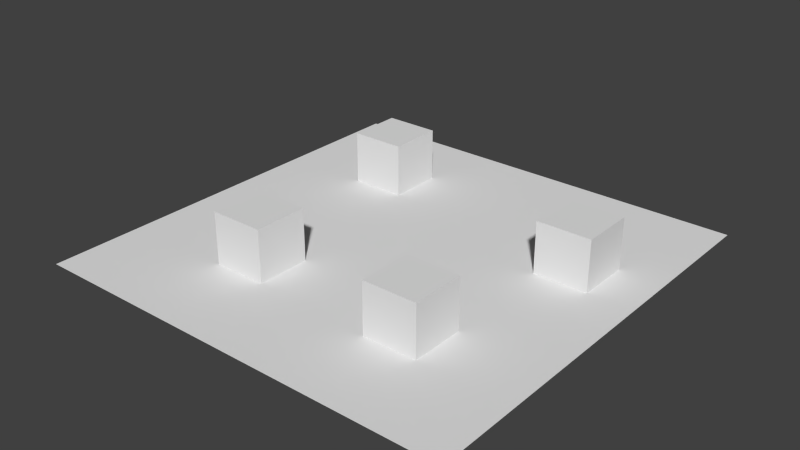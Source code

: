 # Source: piso.blend  (saved by Blender 2.74.0; exported with 4.5.12 LTS)
import bpy
from mathutils import Matrix  # noqa: F401  (used for matrix-valued properties, if any)

bpy.ops.wm.read_factory_settings(use_empty=True)
scene = bpy.context.scene
scene.name = 'Scene'

# ---- collections
col_collection_1 = bpy.data.collections.new('Collection 1'); scene.collection.children.link(col_collection_1)

# ---- world
world_world = bpy.data.worlds.new('World'); scene.world = world_world
world_world.color = (0.05088, 0.05088, 0.05088)
world_world.use_sun_shadow = False
world_world.sun_shadow_jitter_overblur = 0.0
world_world.cycles.sampling_method = 'MANUAL'
world_world.cycles.sample_map_resolution = 256

# ---- meshes
me_cube_004 = bpy.data.meshes.new('Cube.004')
me_cube_004.from_pydata([(-31.99, -31.99, -31.99), (-31.99, -31.99, 31.99), (-31.99, 31.99, -31.99), (-31.99, 31.99, 31.99), (31.99, -31.99, -31.99), (31.99, -31.99, 31.99), (31.99, 31.99, -31.99), (31.99, 31.99, 31.99)], [], [(3, 2, 0), (7, 6, 2), (5, 4, 6), (1, 0, 4), (2, 6, 4), (7, 3, 1), (1, 3, 0), (3, 7, 2), (7, 5, 6), (5, 1, 4), (0, 2, 4), (5, 7, 1)])
me_cube_004.use_remesh_preserve_volume = False
me_cube_004.use_remesh_preserve_attributes = False
me_cube_004.use_mirror_vertex_groups = False
me_cube_004.update()
me_cube_003 = bpy.data.meshes.new('Cube.003')
me_cube_003.from_pydata([(-31.99, -31.99, -31.99), (-31.99, -31.99, 31.99), (-31.99, 31.99, -31.99), (-31.99, 31.99, 31.99), (31.99, -31.99, -31.99), (31.99, -31.99, 31.99), (31.99, 31.99, -31.99), (31.99, 31.99, 31.99)], [], [(3, 2, 0), (7, 6, 2), (5, 4, 6), (1, 0, 4), (2, 6, 4), (7, 3, 1), (1, 3, 0), (3, 7, 2), (7, 5, 6), (5, 1, 4), (0, 2, 4), (5, 7, 1)])
me_cube_003.use_remesh_preserve_volume = False
me_cube_003.use_remesh_preserve_attributes = False
me_cube_003.use_mirror_vertex_groups = False
me_cube_003.update()
me_cube_002 = bpy.data.meshes.new('Cube.002')
me_cube_002.from_pydata([(-31.99, -31.99, -31.99), (-31.99, -31.99, 31.99), (-31.99, 31.99, -31.99), (-31.99, 31.99, 31.99), (31.99, -31.99, -31.99), (31.99, -31.99, 31.99), (31.99, 31.99, -31.99), (31.99, 31.99, 31.99)], [], [(3, 2, 0), (7, 6, 2), (5, 4, 6), (1, 0, 4), (2, 6, 4), (7, 3, 1), (1, 3, 0), (3, 7, 2), (7, 5, 6), (5, 1, 4), (0, 2, 4), (5, 7, 1)])
me_cube_002.use_remesh_preserve_volume = False
me_cube_002.use_remesh_preserve_attributes = False
me_cube_002.use_mirror_vertex_groups = False
me_cube_002.update()
me_cube_001 = bpy.data.meshes.new('Cube.001')
me_cube_001.from_pydata([(-31.99, -31.99, -31.99), (-31.99, -31.99, 31.99), (-31.99, 31.99, -31.99), (-31.99, 31.99, 31.99), (31.99, -31.99, -31.99), (31.99, -31.99, 31.99), (31.99, 31.99, -31.99), (31.99, 31.99, 31.99)], [], [(3, 2, 0), (7, 6, 2), (5, 4, 6), (1, 0, 4), (2, 6, 4), (7, 3, 1), (1, 3, 0), (3, 7, 2), (7, 5, 6), (5, 1, 4), (0, 2, 4), (5, 7, 1)])
me_cube_001.use_remesh_preserve_volume = False
me_cube_001.use_remesh_preserve_attributes = False
me_cube_001.use_mirror_vertex_groups = False
me_cube_001.update()
me_plane = bpy.data.meshes.new('Plane')
me_plane.from_pydata([(-255.9, -255.9, 0.0), (255.9, -255.9, 0.0), (-255.9, 255.9, 0.0), (255.9, 255.9, 0.0)], [], [(1, 3, 2), (0, 1, 2)])
me_plane.use_remesh_preserve_volume = False
me_plane.use_remesh_preserve_attributes = False
me_plane.use_mirror_vertex_groups = False
me_plane.update()

# ---- objects
ob_cube_003 = bpy.data.objects.new('Cube.003', me_cube_004)
ob_cube_002 = bpy.data.objects.new('Cube.002', me_cube_003)
ob_cube_001 = bpy.data.objects.new('Cube.001', me_cube_002)
ob_cube = bpy.data.objects.new('Cube', me_cube_001)
ob_plane = bpy.data.objects.new('Plane', me_plane)

# ---- transforms, parenting, visibility, modifiers, constraints
ob_cube_003.location = (100.5, -117.3, 28.52)
ob_cube_003.lineart.crease_threshold = 0.0
ob_cube_002.location = (156.9, 84.3, 28.66)
ob_cube_002.lineart.crease_threshold = 0.0
ob_cube_001.location = (-107.2, -110.3, 29.44)
ob_cube_001.lineart.crease_threshold = 0.0
ob_cube.location = (-133.8, 138.5, 30.04)
ob_cube.lineart.crease_threshold = 0.0
ob_plane.location = (-14.14, 4.223, -0.004599)
ob_plane.lineart.crease_threshold = 0.0

# ---- collection membership
col_collection_1.objects.link(ob_cube_003)
col_collection_1.objects.link(ob_cube_002)
col_collection_1.objects.link(ob_cube_001)
col_collection_1.objects.link(ob_cube)
col_collection_1.objects.link(ob_plane)

# ---- scene / render settings (as saved in the file)
scene.frame_start = 1; scene.frame_end = 250; scene.frame_set(1)
scene.render.engine = 'BLENDER_EEVEE_NEXT'
scene.render.resolution_percentage = 50
scene.render.dither_intensity = 0.0
scene.cycles.use_denoising = False
scene.cycles.samples = 10
scene.cycles.sampling_pattern = 'TABULATED_SOBOL'
scene.cycles.light_sampling_threshold = 0.0
scene.cycles.use_adaptive_sampling = False
scene.cycles.use_light_tree = False
scene.cycles.blur_glossy = 0.0
scene.cycles.pixel_filter_type = 'GAUSSIAN'
scene.cycles.sample_clamp_indirect = 0.0
scene.view_settings.view_transform = 'Standard'
bpy.context.view_layer.update()

# ---- added for rendering (the .blend has no active camera and no usable light): camera, sun
cam_auto = bpy.data.cameras.new('AutoCamera')
cam_auto.lens = 50.0
cam_auto.sensor_width = 36.0
cam_auto.clip_end = 11802.9
ob_auto_camera = bpy.data.objects.new('AutoCamera', cam_auto)
scene.collection.objects.link(ob_auto_camera)
ob_auto_camera.location = (658.395, -802.817, 567.308)
ob_auto_camera.rotation_euler = (1.09748, -7.21219e-08, 0.694738)
scene.camera = ob_auto_camera
light_auto_sun = bpy.data.lights.new('AutoSun', 'SUN')
light_auto_sun.energy = 3.0
light_auto_sun.angle = 0.0523599
ob_auto_sun = bpy.data.objects.new('AutoSun', light_auto_sun)
scene.collection.objects.link(ob_auto_sun)
ob_auto_sun.rotation_euler = (0.872665, 0.174533, 0.523599)
bpy.context.view_layer.update()
